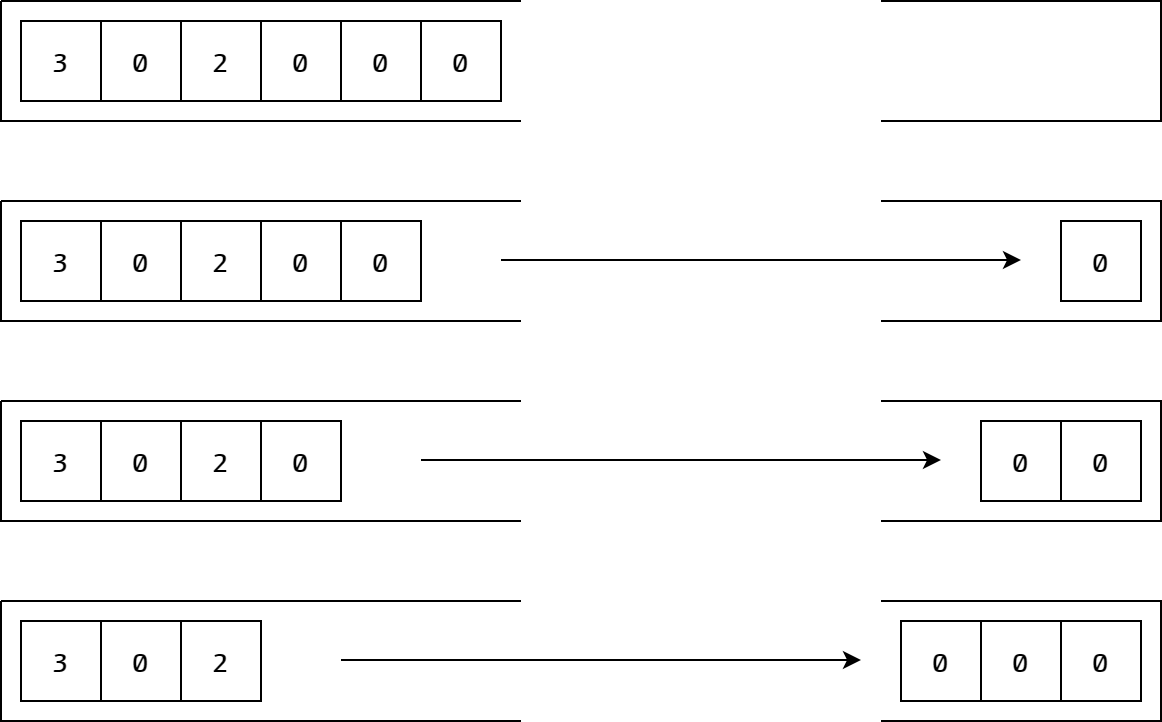

The diagram above was exported from draw.io. Its source (the exported page's mxGraphModel, read from the mxfile embedded in the PNG):
<mxGraphModel dx="1422" dy="745" grid="1" gridSize="10" guides="1" tooltips="1" connect="1" arrows="1" fold="1" page="1" pageScale="1" pageWidth="827" pageHeight="1169" math="0" shadow="0">
  <root>
    <mxCell id="0" />
    <mxCell id="1" parent="0" />
    <mxCell id="Cm5Xy1zGPf06FUJfdj0z-124" value="" style="endArrow=classic;html=1;fontFamily=CamingoCode;fontSize=14;strokeWidth=1;" edge="1" parent="1">
      <mxGeometry width="50" height="50" relative="1" as="geometry">
        <mxPoint x="360" y="439.5" as="sourcePoint" />
        <mxPoint x="620" y="439.5" as="targetPoint" />
      </mxGeometry>
    </mxCell>
    <mxCell id="Cm5Xy1zGPf06FUJfdj0z-194" value="" style="shape=partialRectangle;whiteSpace=wrap;html=1;right=0;fillColor=none;rounded=0;shadow=0;glass=0;comic=0;strokeColor=#000000;fontFamily=CamingoCode;fontSize=14;fontStyle=1" vertex="1" parent="1">
      <mxGeometry x="110" y="310" width="260" height="60" as="geometry" />
    </mxCell>
    <mxCell id="Cm5Xy1zGPf06FUJfdj0z-195" value="" style="shape=partialRectangle;whiteSpace=wrap;html=1;left=0;fillColor=none;rounded=0;shadow=0;glass=0;comic=0;strokeColor=#000000;" vertex="1" parent="1">
      <mxGeometry x="550" y="310" width="140" height="60" as="geometry" />
    </mxCell>
    <mxCell id="Cm5Xy1zGPf06FUJfdj0z-196" value="3" style="whiteSpace=wrap;html=1;aspect=fixed;rounded=0;shadow=0;glass=0;comic=0;strokeColor=#000000;fontFamily=CamingoCode;fontSize=14;fontStyle=1" vertex="1" parent="1">
      <mxGeometry x="120" y="320" width="40" height="40" as="geometry" />
    </mxCell>
    <mxCell id="Cm5Xy1zGPf06FUJfdj0z-197" value="0&lt;br&gt;" style="whiteSpace=wrap;html=1;aspect=fixed;rounded=0;shadow=0;glass=0;comic=0;strokeColor=#000000;fontFamily=CamingoCode;fontSize=14;fontStyle=1" vertex="1" parent="1">
      <mxGeometry x="320" y="320" width="40" height="40" as="geometry" />
    </mxCell>
    <mxCell id="Cm5Xy1zGPf06FUJfdj0z-198" value="0" style="whiteSpace=wrap;html=1;aspect=fixed;rounded=0;shadow=0;glass=0;comic=0;strokeColor=#000000;fontFamily=CamingoCode;fontSize=14;fontStyle=1" vertex="1" parent="1">
      <mxGeometry x="160" y="320" width="40" height="40" as="geometry" />
    </mxCell>
    <mxCell id="Cm5Xy1zGPf06FUJfdj0z-199" value="0" style="whiteSpace=wrap;html=1;aspect=fixed;rounded=0;shadow=0;glass=0;comic=0;strokeColor=#000000;fontFamily=CamingoCode;fontSize=14;fontStyle=1" vertex="1" parent="1">
      <mxGeometry x="280" y="320" width="40" height="40" as="geometry" />
    </mxCell>
    <mxCell id="Cm5Xy1zGPf06FUJfdj0z-211" value="0" style="whiteSpace=wrap;html=1;aspect=fixed;rounded=0;shadow=0;glass=0;comic=0;strokeColor=#000000;fontFamily=CamingoCode;fontSize=14;fontStyle=1" vertex="1" parent="1">
      <mxGeometry x="240" y="320" width="40" height="40" as="geometry" />
    </mxCell>
    <mxCell id="Cm5Xy1zGPf06FUJfdj0z-212" value="2" style="whiteSpace=wrap;html=1;aspect=fixed;rounded=0;shadow=0;glass=0;comic=0;strokeColor=#000000;fontFamily=CamingoCode;fontSize=14;fontStyle=1" vertex="1" parent="1">
      <mxGeometry x="200" y="320" width="40" height="40" as="geometry" />
    </mxCell>
    <mxCell id="Cm5Xy1zGPf06FUJfdj0z-281" value="" style="shape=partialRectangle;whiteSpace=wrap;html=1;right=0;fillColor=none;rounded=0;shadow=0;glass=0;comic=0;strokeColor=#000000;fontFamily=CamingoCode;fontSize=14;fontStyle=1" vertex="1" parent="1">
      <mxGeometry x="110" y="410" width="260" height="60" as="geometry" />
    </mxCell>
    <mxCell id="Cm5Xy1zGPf06FUJfdj0z-282" value="" style="shape=partialRectangle;whiteSpace=wrap;html=1;left=0;fillColor=none;rounded=0;shadow=0;glass=0;comic=0;strokeColor=#000000;" vertex="1" parent="1">
      <mxGeometry x="550" y="410" width="140" height="60" as="geometry" />
    </mxCell>
    <mxCell id="Cm5Xy1zGPf06FUJfdj0z-283" value="3" style="whiteSpace=wrap;html=1;aspect=fixed;rounded=0;shadow=0;glass=0;comic=0;strokeColor=#000000;fontFamily=CamingoCode;fontSize=14;fontStyle=1" vertex="1" parent="1">
      <mxGeometry x="120" y="420" width="40" height="40" as="geometry" />
    </mxCell>
    <mxCell id="Cm5Xy1zGPf06FUJfdj0z-284" value="0&lt;br&gt;" style="whiteSpace=wrap;html=1;aspect=fixed;rounded=0;shadow=0;glass=0;comic=0;strokeColor=#000000;fontFamily=CamingoCode;fontSize=14;fontStyle=1" vertex="1" parent="1">
      <mxGeometry x="640" y="420" width="40" height="40" as="geometry" />
    </mxCell>
    <mxCell id="Cm5Xy1zGPf06FUJfdj0z-285" value="0" style="whiteSpace=wrap;html=1;aspect=fixed;rounded=0;shadow=0;glass=0;comic=0;strokeColor=#000000;fontFamily=CamingoCode;fontSize=14;fontStyle=1" vertex="1" parent="1">
      <mxGeometry x="160" y="420" width="40" height="40" as="geometry" />
    </mxCell>
    <mxCell id="Cm5Xy1zGPf06FUJfdj0z-286" value="0" style="whiteSpace=wrap;html=1;aspect=fixed;rounded=0;shadow=0;glass=0;comic=0;strokeColor=#000000;fontFamily=CamingoCode;fontSize=14;fontStyle=1" vertex="1" parent="1">
      <mxGeometry x="280" y="420" width="40" height="40" as="geometry" />
    </mxCell>
    <mxCell id="Cm5Xy1zGPf06FUJfdj0z-287" value="0" style="whiteSpace=wrap;html=1;aspect=fixed;rounded=0;shadow=0;glass=0;comic=0;strokeColor=#000000;fontFamily=CamingoCode;fontSize=14;fontStyle=1" vertex="1" parent="1">
      <mxGeometry x="240" y="420" width="40" height="40" as="geometry" />
    </mxCell>
    <mxCell id="Cm5Xy1zGPf06FUJfdj0z-288" value="2" style="whiteSpace=wrap;html=1;aspect=fixed;rounded=0;shadow=0;glass=0;comic=0;strokeColor=#000000;fontFamily=CamingoCode;fontSize=14;fontStyle=1" vertex="1" parent="1">
      <mxGeometry x="200" y="420" width="40" height="40" as="geometry" />
    </mxCell>
    <mxCell id="Cm5Xy1zGPf06FUJfdj0z-289" value="" style="endArrow=classic;html=1;fontFamily=CamingoCode;fontSize=14;strokeWidth=1;" edge="1" parent="1">
      <mxGeometry width="50" height="50" relative="1" as="geometry">
        <mxPoint x="320" y="539.5" as="sourcePoint" />
        <mxPoint x="580" y="539.5" as="targetPoint" />
      </mxGeometry>
    </mxCell>
    <mxCell id="Cm5Xy1zGPf06FUJfdj0z-290" value="" style="shape=partialRectangle;whiteSpace=wrap;html=1;right=0;fillColor=none;rounded=0;shadow=0;glass=0;comic=0;strokeColor=#000000;fontFamily=CamingoCode;fontSize=14;fontStyle=1" vertex="1" parent="1">
      <mxGeometry x="110" y="510" width="260" height="60" as="geometry" />
    </mxCell>
    <mxCell id="Cm5Xy1zGPf06FUJfdj0z-291" value="" style="shape=partialRectangle;whiteSpace=wrap;html=1;left=0;fillColor=none;rounded=0;shadow=0;glass=0;comic=0;strokeColor=#000000;" vertex="1" parent="1">
      <mxGeometry x="550" y="510" width="140" height="60" as="geometry" />
    </mxCell>
    <mxCell id="Cm5Xy1zGPf06FUJfdj0z-292" value="3" style="whiteSpace=wrap;html=1;aspect=fixed;rounded=0;shadow=0;glass=0;comic=0;strokeColor=#000000;fontFamily=CamingoCode;fontSize=14;fontStyle=1" vertex="1" parent="1">
      <mxGeometry x="120" y="520" width="40" height="40" as="geometry" />
    </mxCell>
    <mxCell id="Cm5Xy1zGPf06FUJfdj0z-293" value="0&lt;br&gt;" style="whiteSpace=wrap;html=1;aspect=fixed;rounded=0;shadow=0;glass=0;comic=0;strokeColor=#000000;fontFamily=CamingoCode;fontSize=14;fontStyle=1" vertex="1" parent="1">
      <mxGeometry x="640" y="520" width="40" height="40" as="geometry" />
    </mxCell>
    <mxCell id="Cm5Xy1zGPf06FUJfdj0z-294" value="0" style="whiteSpace=wrap;html=1;aspect=fixed;rounded=0;shadow=0;glass=0;comic=0;strokeColor=#000000;fontFamily=CamingoCode;fontSize=14;fontStyle=1" vertex="1" parent="1">
      <mxGeometry x="160" y="520" width="40" height="40" as="geometry" />
    </mxCell>
    <mxCell id="Cm5Xy1zGPf06FUJfdj0z-296" value="0" style="whiteSpace=wrap;html=1;aspect=fixed;rounded=0;shadow=0;glass=0;comic=0;strokeColor=#000000;fontFamily=CamingoCode;fontSize=14;fontStyle=1" vertex="1" parent="1">
      <mxGeometry x="240" y="520" width="40" height="40" as="geometry" />
    </mxCell>
    <mxCell id="Cm5Xy1zGPf06FUJfdj0z-297" value="2" style="whiteSpace=wrap;html=1;aspect=fixed;rounded=0;shadow=0;glass=0;comic=0;strokeColor=#000000;fontFamily=CamingoCode;fontSize=14;fontStyle=1" vertex="1" parent="1">
      <mxGeometry x="200" y="520" width="40" height="40" as="geometry" />
    </mxCell>
    <mxCell id="Cm5Xy1zGPf06FUJfdj0z-298" value="0" style="whiteSpace=wrap;html=1;aspect=fixed;rounded=0;shadow=0;glass=0;comic=0;strokeColor=#000000;fontFamily=CamingoCode;fontSize=14;fontStyle=1" vertex="1" parent="1">
      <mxGeometry x="600" y="520" width="40" height="40" as="geometry" />
    </mxCell>
    <mxCell id="Cm5Xy1zGPf06FUJfdj0z-299" value="" style="endArrow=classic;html=1;fontFamily=CamingoCode;fontSize=14;strokeWidth=1;" edge="1" parent="1">
      <mxGeometry width="50" height="50" relative="1" as="geometry">
        <mxPoint x="280" y="639.5" as="sourcePoint" />
        <mxPoint x="540" y="639.5" as="targetPoint" />
      </mxGeometry>
    </mxCell>
    <mxCell id="Cm5Xy1zGPf06FUJfdj0z-300" value="" style="shape=partialRectangle;whiteSpace=wrap;html=1;right=0;fillColor=none;rounded=0;shadow=0;glass=0;comic=0;strokeColor=#000000;fontFamily=CamingoCode;fontSize=14;fontStyle=1" vertex="1" parent="1">
      <mxGeometry x="110" y="610" width="260" height="60" as="geometry" />
    </mxCell>
    <mxCell id="Cm5Xy1zGPf06FUJfdj0z-301" value="" style="shape=partialRectangle;whiteSpace=wrap;html=1;left=0;fillColor=none;rounded=0;shadow=0;glass=0;comic=0;strokeColor=#000000;" vertex="1" parent="1">
      <mxGeometry x="550" y="610" width="140" height="60" as="geometry" />
    </mxCell>
    <mxCell id="Cm5Xy1zGPf06FUJfdj0z-302" value="3" style="whiteSpace=wrap;html=1;aspect=fixed;rounded=0;shadow=0;glass=0;comic=0;strokeColor=#000000;fontFamily=CamingoCode;fontSize=14;fontStyle=1" vertex="1" parent="1">
      <mxGeometry x="120" y="620" width="40" height="40" as="geometry" />
    </mxCell>
    <mxCell id="Cm5Xy1zGPf06FUJfdj0z-303" value="0&lt;br&gt;" style="whiteSpace=wrap;html=1;aspect=fixed;rounded=0;shadow=0;glass=0;comic=0;strokeColor=#000000;fontFamily=CamingoCode;fontSize=14;fontStyle=1" vertex="1" parent="1">
      <mxGeometry x="640" y="620" width="40" height="40" as="geometry" />
    </mxCell>
    <mxCell id="Cm5Xy1zGPf06FUJfdj0z-304" value="0" style="whiteSpace=wrap;html=1;aspect=fixed;rounded=0;shadow=0;glass=0;comic=0;strokeColor=#000000;fontFamily=CamingoCode;fontSize=14;fontStyle=1" vertex="1" parent="1">
      <mxGeometry x="160" y="620" width="40" height="40" as="geometry" />
    </mxCell>
    <mxCell id="Cm5Xy1zGPf06FUJfdj0z-305" value="0" style="whiteSpace=wrap;html=1;aspect=fixed;rounded=0;shadow=0;glass=0;comic=0;strokeColor=#000000;fontFamily=CamingoCode;fontSize=14;fontStyle=1" vertex="1" parent="1">
      <mxGeometry x="560" y="620" width="40" height="40" as="geometry" />
    </mxCell>
    <mxCell id="Cm5Xy1zGPf06FUJfdj0z-306" value="2" style="whiteSpace=wrap;html=1;aspect=fixed;rounded=0;shadow=0;glass=0;comic=0;strokeColor=#000000;fontFamily=CamingoCode;fontSize=14;fontStyle=1" vertex="1" parent="1">
      <mxGeometry x="200" y="620" width="40" height="40" as="geometry" />
    </mxCell>
    <mxCell id="Cm5Xy1zGPf06FUJfdj0z-307" value="0" style="whiteSpace=wrap;html=1;aspect=fixed;rounded=0;shadow=0;glass=0;comic=0;strokeColor=#000000;fontFamily=CamingoCode;fontSize=14;fontStyle=1" vertex="1" parent="1">
      <mxGeometry x="600" y="620" width="40" height="40" as="geometry" />
    </mxCell>
  </root>
</mxGraphModel>